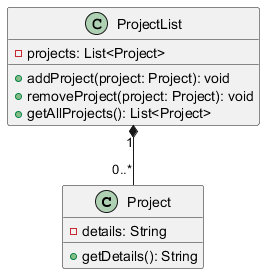

The diagram above was rendered by PlantUML. Its source (embedded in the PNG):
@startuml
class Project {
  - details: String
  + getDetails(): String
}

class ProjectList {
  - projects: List<Project>
  + addProject(project: Project): void
  + removeProject(project: Project): void
  + getAllProjects(): List<Project>
}

ProjectList "1" *-- "0..*" Project
@enduml